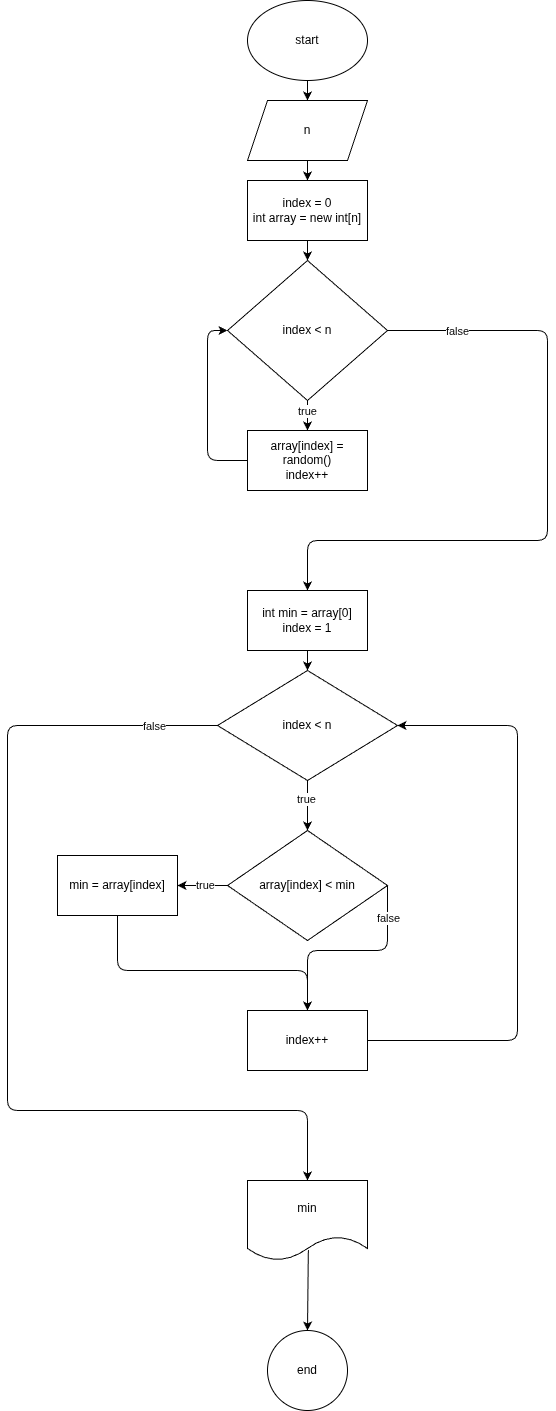

The diagram above was exported from draw.io. Its source (the exported page's mxGraphModel, read from the mxfile embedded in the PNG):
<mxGraphModel dx="817" dy="413" grid="1" gridSize="10" guides="1" tooltips="1" connect="1" arrows="1" fold="1" page="1" pageScale="1" pageWidth="827" pageHeight="1169" math="0" shadow="0">
  <root>
    <mxCell id="0" />
    <mxCell id="1" parent="0" />
    <mxCell id="2" value="" style="edgeStyle=none;html=1;" edge="1" parent="1" source="3" target="5">
      <mxGeometry relative="1" as="geometry" />
    </mxCell>
    <mxCell id="3" value="start" style="ellipse;whiteSpace=wrap;html=1;" vertex="1" parent="1">
      <mxGeometry x="300" y="10" width="120" height="80" as="geometry" />
    </mxCell>
    <mxCell id="4" value="" style="edgeStyle=none;html=1;" edge="1" parent="1" source="5" target="7">
      <mxGeometry relative="1" as="geometry" />
    </mxCell>
    <mxCell id="5" value="n" style="shape=parallelogram;perimeter=parallelogramPerimeter;whiteSpace=wrap;html=1;fixedSize=1;" vertex="1" parent="1">
      <mxGeometry x="300" y="110" width="120" height="60" as="geometry" />
    </mxCell>
    <mxCell id="6" value="" style="edgeStyle=none;html=1;" edge="1" parent="1" source="7" target="12">
      <mxGeometry relative="1" as="geometry" />
    </mxCell>
    <mxCell id="7" value="index = 0&lt;div&gt;int array = new int[n]&lt;/div&gt;" style="whiteSpace=wrap;html=1;" vertex="1" parent="1">
      <mxGeometry x="300" y="190" width="120" height="60" as="geometry" />
    </mxCell>
    <mxCell id="8" value="" style="edgeStyle=none;html=1;" edge="1" parent="1" source="12" target="14">
      <mxGeometry relative="1" as="geometry" />
    </mxCell>
    <mxCell id="9" value="true" style="edgeLabel;html=1;align=center;verticalAlign=middle;resizable=0;points=[];" vertex="1" connectable="0" parent="8">
      <mxGeometry x="-0.3222" y="-1" relative="1" as="geometry">
        <mxPoint as="offset" />
      </mxGeometry>
    </mxCell>
    <mxCell id="10" value="" style="edgeStyle=none;html=1;" edge="1" parent="1" source="12">
      <mxGeometry relative="1" as="geometry">
        <mxPoint x="360" y="600" as="targetPoint" />
        <Array as="points">
          <mxPoint x="600" y="340" />
          <mxPoint x="600" y="550" />
          <mxPoint x="360" y="550" />
        </Array>
      </mxGeometry>
    </mxCell>
    <mxCell id="11" value="false" style="edgeLabel;html=1;align=center;verticalAlign=middle;resizable=0;points=[];" vertex="1" connectable="0" parent="10">
      <mxGeometry x="-0.791" relative="1" as="geometry">
        <mxPoint as="offset" />
      </mxGeometry>
    </mxCell>
    <mxCell id="12" value="index &amp;lt; n" style="rhombus;whiteSpace=wrap;html=1;" vertex="1" parent="1">
      <mxGeometry x="280" y="270" width="160" height="140" as="geometry" />
    </mxCell>
    <mxCell id="13" style="edgeStyle=none;html=1;entryX=0;entryY=0.5;entryDx=0;entryDy=0;" edge="1" parent="1" source="14" target="12">
      <mxGeometry relative="1" as="geometry">
        <Array as="points">
          <mxPoint x="260" y="470" />
          <mxPoint x="260" y="340" />
        </Array>
      </mxGeometry>
    </mxCell>
    <mxCell id="14" value="array[index] = random()&lt;div&gt;index++&lt;/div&gt;" style="whiteSpace=wrap;html=1;" vertex="1" parent="1">
      <mxGeometry x="300" y="440" width="120" height="60" as="geometry" />
    </mxCell>
    <mxCell id="15" value="" style="edgeStyle=none;html=1;" edge="1" parent="1" source="16" target="21">
      <mxGeometry relative="1" as="geometry" />
    </mxCell>
    <mxCell id="16" value="int min = array[0]&lt;div&gt;index = 1&lt;/div&gt;" style="rounded=0;whiteSpace=wrap;html=1;" vertex="1" parent="1">
      <mxGeometry x="300" y="600" width="120" height="60" as="geometry" />
    </mxCell>
    <mxCell id="17" value="" style="edgeStyle=none;html=1;" edge="1" parent="1" source="21" target="26">
      <mxGeometry relative="1" as="geometry" />
    </mxCell>
    <mxCell id="18" value="true" style="edgeLabel;html=1;align=center;verticalAlign=middle;resizable=0;points=[];" vertex="1" connectable="0" parent="17">
      <mxGeometry x="-0.2733" y="-2" relative="1" as="geometry">
        <mxPoint as="offset" />
      </mxGeometry>
    </mxCell>
    <mxCell id="19" style="edgeStyle=none;html=1;exitX=0;exitY=0.5;exitDx=0;exitDy=0;entryX=0.5;entryY=0;entryDx=0;entryDy=0;" edge="1" parent="1" source="21" target="32">
      <mxGeometry relative="1" as="geometry">
        <Array as="points">
          <mxPoint x="60" y="735" />
          <mxPoint x="60" y="1120" />
          <mxPoint x="360" y="1120" />
        </Array>
      </mxGeometry>
    </mxCell>
    <mxCell id="20" value="false" style="edgeLabel;html=1;align=center;verticalAlign=middle;resizable=0;points=[];" vertex="1" connectable="0" parent="19">
      <mxGeometry x="-0.8673" relative="1" as="geometry">
        <mxPoint as="offset" />
      </mxGeometry>
    </mxCell>
    <mxCell id="21" value="index &amp;lt; n" style="rhombus;whiteSpace=wrap;html=1;rounded=0;" vertex="1" parent="1">
      <mxGeometry x="270" y="680" width="180" height="110" as="geometry" />
    </mxCell>
    <mxCell id="22" value="" style="edgeStyle=none;html=1;" edge="1" parent="1" source="26" target="28">
      <mxGeometry relative="1" as="geometry" />
    </mxCell>
    <mxCell id="23" value="true" style="edgeLabel;html=1;align=center;verticalAlign=middle;resizable=0;points=[];" vertex="1" connectable="0" parent="22">
      <mxGeometry x="-0.0791" y="-1" relative="1" as="geometry">
        <mxPoint as="offset" />
      </mxGeometry>
    </mxCell>
    <mxCell id="24" style="edgeStyle=none;html=1;exitX=1;exitY=0.5;exitDx=0;exitDy=0;entryX=0.5;entryY=0;entryDx=0;entryDy=0;" edge="1" parent="1" source="26" target="30">
      <mxGeometry relative="1" as="geometry">
        <Array as="points">
          <mxPoint x="440" y="960" />
          <mxPoint x="360" y="960" />
        </Array>
      </mxGeometry>
    </mxCell>
    <mxCell id="25" value="false" style="edgeLabel;html=1;align=center;verticalAlign=middle;resizable=0;points=[];" vertex="1" connectable="0" parent="24">
      <mxGeometry x="-0.6862" relative="1" as="geometry">
        <mxPoint as="offset" />
      </mxGeometry>
    </mxCell>
    <mxCell id="26" value="array[index] &amp;lt; min" style="rhombus;whiteSpace=wrap;html=1;rounded=0;" vertex="1" parent="1">
      <mxGeometry x="280" y="840" width="160" height="110" as="geometry" />
    </mxCell>
    <mxCell id="27" value="" style="edgeStyle=none;html=1;" edge="1" parent="1" source="28" target="30">
      <mxGeometry relative="1" as="geometry">
        <Array as="points">
          <mxPoint x="170" y="980" />
          <mxPoint x="360" y="980" />
        </Array>
      </mxGeometry>
    </mxCell>
    <mxCell id="28" value="min = array[index]" style="whiteSpace=wrap;html=1;rounded=0;" vertex="1" parent="1">
      <mxGeometry x="110" y="865" width="120" height="60" as="geometry" />
    </mxCell>
    <mxCell id="29" style="edgeStyle=none;html=1;exitX=1;exitY=0.5;exitDx=0;exitDy=0;entryX=1;entryY=0.5;entryDx=0;entryDy=0;" edge="1" parent="1" source="30" target="21">
      <mxGeometry relative="1" as="geometry">
        <Array as="points">
          <mxPoint x="570" y="1050" />
          <mxPoint x="570" y="735" />
        </Array>
      </mxGeometry>
    </mxCell>
    <mxCell id="30" value="index++" style="whiteSpace=wrap;html=1;rounded=0;" vertex="1" parent="1">
      <mxGeometry x="300" y="1020" width="120" height="60" as="geometry" />
    </mxCell>
    <mxCell id="31" value="" style="edgeStyle=none;html=1;exitX=0.507;exitY=0.871;exitDx=0;exitDy=0;exitPerimeter=0;" edge="1" parent="1" source="32" target="33">
      <mxGeometry relative="1" as="geometry" />
    </mxCell>
    <mxCell id="32" value="min" style="shape=document;whiteSpace=wrap;html=1;boundedLbl=1;rounded=0;" vertex="1" parent="1">
      <mxGeometry x="300" y="1190" width="120" height="80" as="geometry" />
    </mxCell>
    <mxCell id="33" value="end" style="ellipse;whiteSpace=wrap;html=1;rounded=0;" vertex="1" parent="1">
      <mxGeometry x="320" y="1340" width="80" height="80" as="geometry" />
    </mxCell>
  </root>
</mxGraphModel>